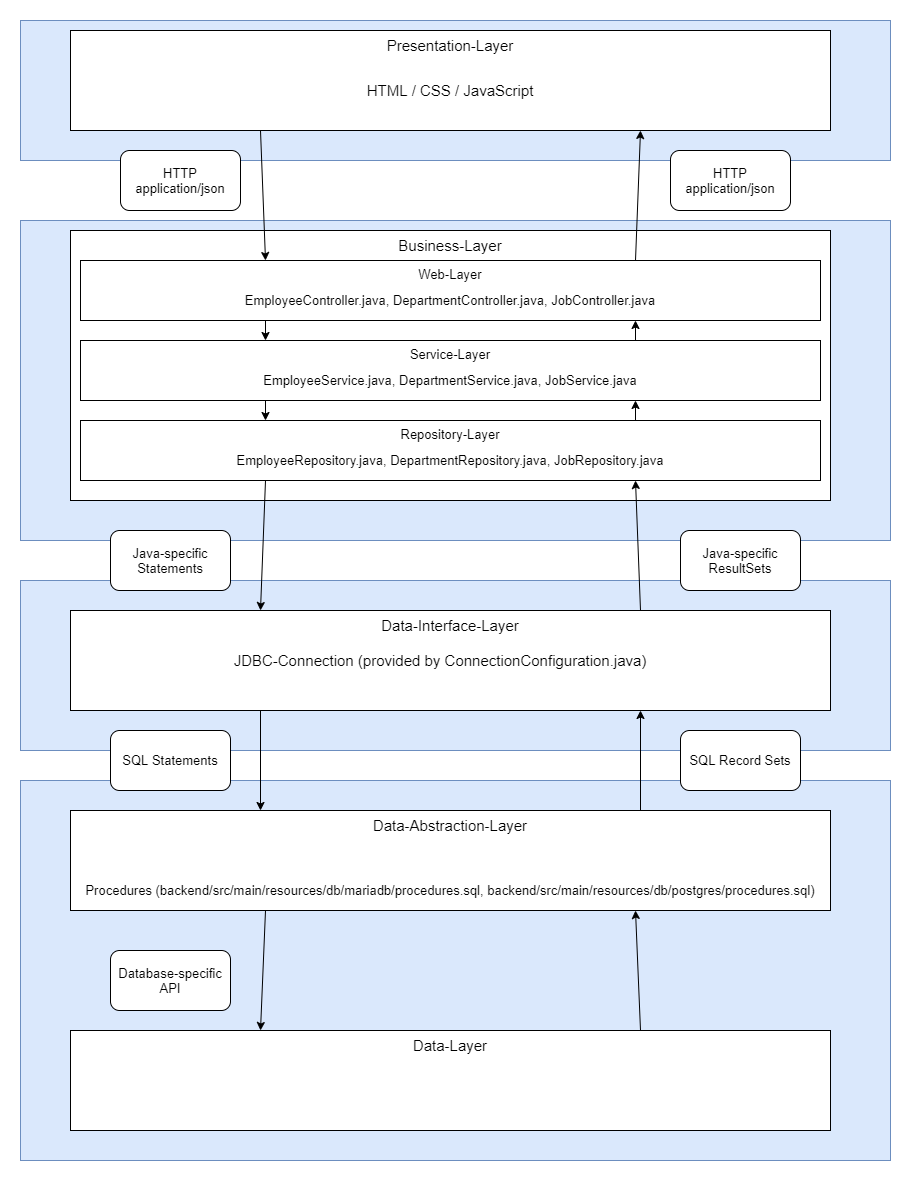

The diagram above was exported from draw.io. Its source (the exported page's mxGraphModel, read from the mxfile embedded in the PNG):
<mxGraphModel dx="2062" dy="1154" grid="1" gridSize="10" guides="1" tooltips="1" connect="1" arrows="1" fold="1" page="1" pageScale="1" pageWidth="1169" pageHeight="1654" math="0" shadow="0">
  <root>
    <mxCell id="oMoZ186ULRe7CD3dZAxS-0" />
    <mxCell id="oMoZ186ULRe7CD3dZAxS-1" parent="oMoZ186ULRe7CD3dZAxS-0" />
    <mxCell id="oMoZ186ULRe7CD3dZAxS-50" value="" style="rounded=0;whiteSpace=wrap;html=1;fontSize=13;fillColor=#dae8fc;strokeColor=#6c8ebf;" vertex="1" parent="oMoZ186ULRe7CD3dZAxS-1">
      <mxGeometry x="120" y="760" width="870" height="380" as="geometry" />
    </mxCell>
    <mxCell id="oMoZ186ULRe7CD3dZAxS-49" value="" style="rounded=0;whiteSpace=wrap;html=1;fontSize=13;fillColor=#dae8fc;strokeColor=#6c8ebf;" vertex="1" parent="oMoZ186ULRe7CD3dZAxS-1">
      <mxGeometry x="120" y="560" width="870" height="170" as="geometry" />
    </mxCell>
    <mxCell id="oMoZ186ULRe7CD3dZAxS-48" value="" style="rounded=0;whiteSpace=wrap;html=1;fontSize=13;fillColor=#dae8fc;strokeColor=#6c8ebf;" vertex="1" parent="oMoZ186ULRe7CD3dZAxS-1">
      <mxGeometry x="120" y="200" width="870" height="320" as="geometry" />
    </mxCell>
    <mxCell id="oMoZ186ULRe7CD3dZAxS-47" value="" style="rounded=0;whiteSpace=wrap;html=1;fontSize=13;fillColor=#dae8fc;strokeColor=#6c8ebf;" vertex="1" parent="oMoZ186ULRe7CD3dZAxS-1">
      <mxGeometry x="120" width="870" height="140" as="geometry" />
    </mxCell>
    <mxCell id="oMoZ186ULRe7CD3dZAxS-12" value="Presentation-Layer" style="rounded=0;whiteSpace=wrap;html=1;fontSize=15;verticalAlign=top;" vertex="1" parent="oMoZ186ULRe7CD3dZAxS-1">
      <mxGeometry x="170" y="10" width="760" height="100" as="geometry" />
    </mxCell>
    <mxCell id="oMoZ186ULRe7CD3dZAxS-13" value="Business-Layer" style="rounded=0;whiteSpace=wrap;html=1;fontSize=15;verticalAlign=top;" vertex="1" parent="oMoZ186ULRe7CD3dZAxS-1">
      <mxGeometry x="170" y="210" width="760" height="270" as="geometry" />
    </mxCell>
    <mxCell id="oMoZ186ULRe7CD3dZAxS-14" value="Data-Interface-Layer" style="rounded=0;whiteSpace=wrap;html=1;fontSize=15;verticalAlign=top;" vertex="1" parent="oMoZ186ULRe7CD3dZAxS-1">
      <mxGeometry x="170" y="590" width="760" height="100" as="geometry" />
    </mxCell>
    <mxCell id="oMoZ186ULRe7CD3dZAxS-15" value="Data-Abstraction-Layer" style="rounded=0;whiteSpace=wrap;html=1;fontSize=15;verticalAlign=top;" vertex="1" parent="oMoZ186ULRe7CD3dZAxS-1">
      <mxGeometry x="170" y="790" width="760" height="100" as="geometry" />
    </mxCell>
    <mxCell id="oMoZ186ULRe7CD3dZAxS-16" value="Data-Layer" style="rounded=0;whiteSpace=wrap;html=1;fontSize=15;verticalAlign=top;" vertex="1" parent="oMoZ186ULRe7CD3dZAxS-1">
      <mxGeometry x="170" y="1010" width="760" height="100" as="geometry" />
    </mxCell>
    <mxCell id="oMoZ186ULRe7CD3dZAxS-17" value="HTML / CSS / JavaScript" style="text;html=1;strokeColor=none;fillColor=none;align=center;verticalAlign=middle;whiteSpace=wrap;rounded=0;fontSize=15;" vertex="1" parent="oMoZ186ULRe7CD3dZAxS-1">
      <mxGeometry x="180" y="50" width="740" height="40" as="geometry" />
    </mxCell>
    <mxCell id="oMoZ186ULRe7CD3dZAxS-18" value="JDBC-Connection (provided by ConnectionConfiguration.java)" style="text;html=1;strokeColor=none;fillColor=none;align=center;verticalAlign=middle;whiteSpace=wrap;rounded=0;fontSize=15;" vertex="1" parent="oMoZ186ULRe7CD3dZAxS-1">
      <mxGeometry x="170" y="620" width="740" height="40" as="geometry" />
    </mxCell>
    <mxCell id="oMoZ186ULRe7CD3dZAxS-19" value="Procedures (backend/src/main/resources/db/mariadb/procedures.sql, backend/src/main/resources/db/postgres/procedures.sql)" style="text;html=1;strokeColor=none;fillColor=none;align=center;verticalAlign=middle;whiteSpace=wrap;rounded=0;fontSize=13;" vertex="1" parent="oMoZ186ULRe7CD3dZAxS-1">
      <mxGeometry x="180" y="850" width="740" height="40" as="geometry" />
    </mxCell>
    <mxCell id="oMoZ186ULRe7CD3dZAxS-21" value="Web-Layer" style="rounded=0;whiteSpace=wrap;html=1;fontSize=13;verticalAlign=top;" vertex="1" parent="oMoZ186ULRe7CD3dZAxS-1">
      <mxGeometry x="180" y="240" width="740" height="60" as="geometry" />
    </mxCell>
    <mxCell id="oMoZ186ULRe7CD3dZAxS-22" value="EmployeeController.java, DepartmentController.java, JobController.java" style="text;html=1;strokeColor=none;fillColor=none;align=center;verticalAlign=middle;whiteSpace=wrap;rounded=0;fontSize=13;" vertex="1" parent="oMoZ186ULRe7CD3dZAxS-1">
      <mxGeometry x="200" y="270" width="700" height="20" as="geometry" />
    </mxCell>
    <mxCell id="oMoZ186ULRe7CD3dZAxS-23" value="Service-Layer" style="rounded=0;whiteSpace=wrap;html=1;fontSize=13;verticalAlign=top;" vertex="1" parent="oMoZ186ULRe7CD3dZAxS-1">
      <mxGeometry x="180" y="320" width="740" height="60" as="geometry" />
    </mxCell>
    <mxCell id="oMoZ186ULRe7CD3dZAxS-24" value="EmployeeService.java, DepartmentService.java, JobService.java" style="text;html=1;strokeColor=none;fillColor=none;align=center;verticalAlign=middle;whiteSpace=wrap;rounded=0;fontSize=13;" vertex="1" parent="oMoZ186ULRe7CD3dZAxS-1">
      <mxGeometry x="200" y="350" width="700" height="20" as="geometry" />
    </mxCell>
    <mxCell id="oMoZ186ULRe7CD3dZAxS-25" value="Repository-Layer" style="rounded=0;whiteSpace=wrap;html=1;fontSize=13;verticalAlign=top;" vertex="1" parent="oMoZ186ULRe7CD3dZAxS-1">
      <mxGeometry x="180" y="400" width="740" height="60" as="geometry" />
    </mxCell>
    <mxCell id="oMoZ186ULRe7CD3dZAxS-26" value="EmployeeRepository.java, DepartmentRepository.java, JobRepository.java" style="text;html=1;strokeColor=none;fillColor=none;align=center;verticalAlign=middle;whiteSpace=wrap;rounded=0;fontSize=13;" vertex="1" parent="oMoZ186ULRe7CD3dZAxS-1">
      <mxGeometry x="200" y="430" width="700" height="20" as="geometry" />
    </mxCell>
    <mxCell id="oMoZ186ULRe7CD3dZAxS-27" value="" style="endArrow=classic;html=1;fontSize=13;entryX=0.25;entryY=0;entryDx=0;entryDy=0;exitX=0.25;exitY=1;exitDx=0;exitDy=0;" edge="1" parent="oMoZ186ULRe7CD3dZAxS-1" source="oMoZ186ULRe7CD3dZAxS-12" target="oMoZ186ULRe7CD3dZAxS-21">
      <mxGeometry width="50" height="50" relative="1" as="geometry">
        <mxPoint x="50" y="180" as="sourcePoint" />
        <mxPoint x="100" y="130" as="targetPoint" />
      </mxGeometry>
    </mxCell>
    <mxCell id="oMoZ186ULRe7CD3dZAxS-28" value="" style="endArrow=classic;html=1;fontSize=13;entryX=0.25;entryY=0;entryDx=0;entryDy=0;exitX=0.25;exitY=1;exitDx=0;exitDy=0;" edge="1" parent="oMoZ186ULRe7CD3dZAxS-1" source="oMoZ186ULRe7CD3dZAxS-21" target="oMoZ186ULRe7CD3dZAxS-23">
      <mxGeometry width="50" height="50" relative="1" as="geometry">
        <mxPoint x="70" y="330" as="sourcePoint" />
        <mxPoint x="120" y="280" as="targetPoint" />
      </mxGeometry>
    </mxCell>
    <mxCell id="oMoZ186ULRe7CD3dZAxS-29" value="" style="endArrow=classic;html=1;fontSize=13;entryX=0.25;entryY=0;entryDx=0;entryDy=0;exitX=0.25;exitY=1;exitDx=0;exitDy=0;" edge="1" parent="oMoZ186ULRe7CD3dZAxS-1" source="oMoZ186ULRe7CD3dZAxS-23" target="oMoZ186ULRe7CD3dZAxS-25">
      <mxGeometry width="50" height="50" relative="1" as="geometry">
        <mxPoint x="60" y="420" as="sourcePoint" />
        <mxPoint x="110" y="370" as="targetPoint" />
      </mxGeometry>
    </mxCell>
    <mxCell id="oMoZ186ULRe7CD3dZAxS-30" value="" style="endArrow=classic;html=1;fontSize=13;entryX=0.25;entryY=0;entryDx=0;entryDy=0;exitX=0.25;exitY=1;exitDx=0;exitDy=0;" edge="1" parent="oMoZ186ULRe7CD3dZAxS-1" source="oMoZ186ULRe7CD3dZAxS-25" target="oMoZ186ULRe7CD3dZAxS-14">
      <mxGeometry width="50" height="50" relative="1" as="geometry">
        <mxPoint x="30" y="510" as="sourcePoint" />
        <mxPoint x="80" y="460" as="targetPoint" />
      </mxGeometry>
    </mxCell>
    <mxCell id="oMoZ186ULRe7CD3dZAxS-31" value="" style="endArrow=classic;html=1;fontSize=13;entryX=0.25;entryY=0;entryDx=0;entryDy=0;exitX=0.25;exitY=1;exitDx=0;exitDy=0;" edge="1" parent="oMoZ186ULRe7CD3dZAxS-1" source="oMoZ186ULRe7CD3dZAxS-14" target="oMoZ186ULRe7CD3dZAxS-15">
      <mxGeometry width="50" height="50" relative="1" as="geometry">
        <mxPoint x="80" y="670" as="sourcePoint" />
        <mxPoint x="130" y="620" as="targetPoint" />
      </mxGeometry>
    </mxCell>
    <mxCell id="oMoZ186ULRe7CD3dZAxS-32" value="" style="endArrow=classic;html=1;fontSize=13;entryX=0.25;entryY=0;entryDx=0;entryDy=0;exitX=0.25;exitY=1;exitDx=0;exitDy=0;" edge="1" parent="oMoZ186ULRe7CD3dZAxS-1" source="oMoZ186ULRe7CD3dZAxS-19" target="oMoZ186ULRe7CD3dZAxS-16">
      <mxGeometry width="50" height="50" relative="1" as="geometry">
        <mxPoint x="30" y="910" as="sourcePoint" />
        <mxPoint x="80" y="860" as="targetPoint" />
      </mxGeometry>
    </mxCell>
    <mxCell id="oMoZ186ULRe7CD3dZAxS-33" value="" style="endArrow=classic;html=1;fontSize=13;exitX=0.75;exitY=0;exitDx=0;exitDy=0;entryX=0.75;entryY=1;entryDx=0;entryDy=0;" edge="1" parent="oMoZ186ULRe7CD3dZAxS-1" source="oMoZ186ULRe7CD3dZAxS-16" target="oMoZ186ULRe7CD3dZAxS-19">
      <mxGeometry width="50" height="50" relative="1" as="geometry">
        <mxPoint x="560" y="890" as="sourcePoint" />
        <mxPoint x="610" y="840" as="targetPoint" />
      </mxGeometry>
    </mxCell>
    <mxCell id="oMoZ186ULRe7CD3dZAxS-34" value="" style="endArrow=classic;html=1;fontSize=13;entryX=0.75;entryY=1;entryDx=0;entryDy=0;exitX=0.75;exitY=0;exitDx=0;exitDy=0;" edge="1" parent="oMoZ186ULRe7CD3dZAxS-1" source="oMoZ186ULRe7CD3dZAxS-15" target="oMoZ186ULRe7CD3dZAxS-14">
      <mxGeometry width="50" height="50" relative="1" as="geometry">
        <mxPoint x="580" y="880" as="sourcePoint" />
        <mxPoint x="630" y="830" as="targetPoint" />
      </mxGeometry>
    </mxCell>
    <mxCell id="oMoZ186ULRe7CD3dZAxS-35" value="" style="endArrow=classic;html=1;fontSize=13;entryX=0.75;entryY=1;entryDx=0;entryDy=0;exitX=0.75;exitY=0;exitDx=0;exitDy=0;" edge="1" parent="oMoZ186ULRe7CD3dZAxS-1" source="oMoZ186ULRe7CD3dZAxS-14" target="oMoZ186ULRe7CD3dZAxS-25">
      <mxGeometry width="50" height="50" relative="1" as="geometry">
        <mxPoint x="580" y="540" as="sourcePoint" />
        <mxPoint x="630" y="490" as="targetPoint" />
      </mxGeometry>
    </mxCell>
    <mxCell id="oMoZ186ULRe7CD3dZAxS-36" value="" style="endArrow=classic;html=1;fontSize=13;exitX=0.75;exitY=0;exitDx=0;exitDy=0;entryX=0.75;entryY=1;entryDx=0;entryDy=0;" edge="1" parent="oMoZ186ULRe7CD3dZAxS-1" source="oMoZ186ULRe7CD3dZAxS-25" target="oMoZ186ULRe7CD3dZAxS-23">
      <mxGeometry width="50" height="50" relative="1" as="geometry">
        <mxPoint x="960" y="430" as="sourcePoint" />
        <mxPoint x="1010" y="380" as="targetPoint" />
      </mxGeometry>
    </mxCell>
    <mxCell id="oMoZ186ULRe7CD3dZAxS-37" value="" style="endArrow=classic;html=1;fontSize=13;exitX=0.75;exitY=0;exitDx=0;exitDy=0;entryX=0.75;entryY=1;entryDx=0;entryDy=0;" edge="1" parent="oMoZ186ULRe7CD3dZAxS-1" source="oMoZ186ULRe7CD3dZAxS-23" target="oMoZ186ULRe7CD3dZAxS-21">
      <mxGeometry width="50" height="50" relative="1" as="geometry">
        <mxPoint x="990" y="370" as="sourcePoint" />
        <mxPoint x="1040" y="320" as="targetPoint" />
      </mxGeometry>
    </mxCell>
    <mxCell id="oMoZ186ULRe7CD3dZAxS-38" value="" style="endArrow=classic;html=1;fontSize=13;exitX=0.75;exitY=0;exitDx=0;exitDy=0;entryX=0.75;entryY=1;entryDx=0;entryDy=0;" edge="1" parent="oMoZ186ULRe7CD3dZAxS-1" source="oMoZ186ULRe7CD3dZAxS-21" target="oMoZ186ULRe7CD3dZAxS-12">
      <mxGeometry width="50" height="50" relative="1" as="geometry">
        <mxPoint x="990" y="260" as="sourcePoint" />
        <mxPoint x="1040" y="210" as="targetPoint" />
      </mxGeometry>
    </mxCell>
    <mxCell id="oMoZ186ULRe7CD3dZAxS-39" value="HTTP application/json" style="rounded=1;whiteSpace=wrap;html=1;fontSize=13;" vertex="1" parent="oMoZ186ULRe7CD3dZAxS-1">
      <mxGeometry x="220" y="130" width="120" height="60" as="geometry" />
    </mxCell>
    <mxCell id="oMoZ186ULRe7CD3dZAxS-40" value="HTTP application/json" style="rounded=1;whiteSpace=wrap;html=1;fontSize=13;" vertex="1" parent="oMoZ186ULRe7CD3dZAxS-1">
      <mxGeometry x="770" y="130" width="120" height="60" as="geometry" />
    </mxCell>
    <mxCell id="oMoZ186ULRe7CD3dZAxS-41" value="Java-specific Statements" style="rounded=1;whiteSpace=wrap;html=1;fontSize=13;" vertex="1" parent="oMoZ186ULRe7CD3dZAxS-1">
      <mxGeometry x="210" y="510" width="120" height="60" as="geometry" />
    </mxCell>
    <mxCell id="oMoZ186ULRe7CD3dZAxS-42" value="SQL Statements" style="rounded=1;whiteSpace=wrap;html=1;fontSize=13;" vertex="1" parent="oMoZ186ULRe7CD3dZAxS-1">
      <mxGeometry x="210" y="710" width="120" height="60" as="geometry" />
    </mxCell>
    <mxCell id="oMoZ186ULRe7CD3dZAxS-43" value="Database-specific API" style="rounded=1;whiteSpace=wrap;html=1;fontSize=13;" vertex="1" parent="oMoZ186ULRe7CD3dZAxS-1">
      <mxGeometry x="210" y="930" width="120" height="60" as="geometry" />
    </mxCell>
    <mxCell id="oMoZ186ULRe7CD3dZAxS-45" value="SQL Record Sets" style="rounded=1;whiteSpace=wrap;html=1;fontSize=13;" vertex="1" parent="oMoZ186ULRe7CD3dZAxS-1">
      <mxGeometry x="780" y="710" width="120" height="60" as="geometry" />
    </mxCell>
    <mxCell id="oMoZ186ULRe7CD3dZAxS-46" value="Java-specific ResultSets" style="rounded=1;whiteSpace=wrap;html=1;fontSize=13;" vertex="1" parent="oMoZ186ULRe7CD3dZAxS-1">
      <mxGeometry x="780" y="510" width="120" height="60" as="geometry" />
    </mxCell>
  </root>
</mxGraphModel>